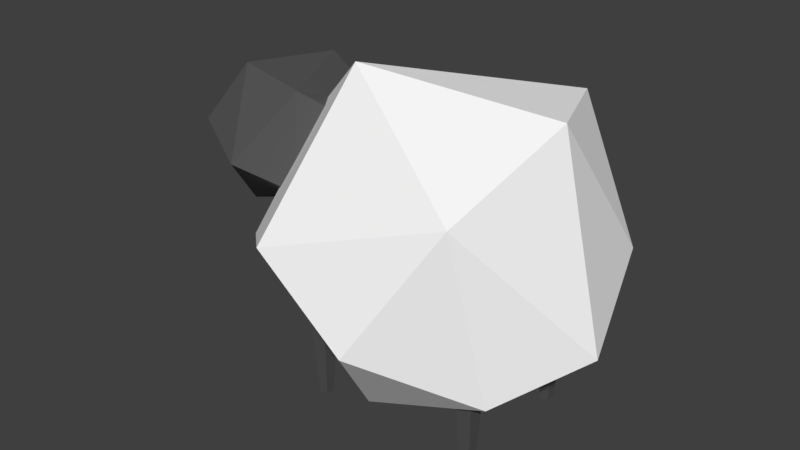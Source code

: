 # Source: sheep.blend  (saved by Blender 2.79.0; exported with 4.5.12 LTS)
import bpy
from mathutils import Matrix  # noqa: F401  (used for matrix-valued properties, if any)

bpy.ops.wm.read_factory_settings(use_empty=True)
scene = bpy.context.scene
scene.name = 'Scene'

# ---- collections
col_collection_1 = bpy.data.collections.new('Collection 1'); scene.collection.children.link(col_collection_1)

# ---- materials (node trees are filled in below, after node groups)
mat_material_002 = bpy.data.materials.new('Material.002')
mat_material_002.alpha_threshold = 0.0
mat_material_002.use_transparent_shadow = False
mat_material_002.diffuse_color = (1.0, 1.0, 1.0, 1.0)
mat_material_002.roughness = 0.5
mat_material_001 = bpy.data.materials.new('Material.001')
mat_material_001.alpha_threshold = 0.0
mat_material_001.use_transparent_shadow = False
mat_material_001.diffuse_color = (0.09084, 0.09084, 0.09084, 1.0)
mat_material_001.roughness = 0.5

# ---- material node trees

# ---- world
world_world_008 = bpy.data.worlds.new('World.008'); scene.world = world_world_008
world_world_008.use_sun_shadow = False
world_world_008.sun_shadow_jitter_overblur = 0.0
world_world_008.cycles.sampling_method = 'MANUAL'

# ---- meshes
me_icosphere = bpy.data.meshes.new('Icosphere')
me_icosphere.from_pydata([(0.1641, -0.2147, 0.1377), (-0.1486, 0.2281, 0.1237), (0.09877, 0.2164, 0.1887), (-0.2737, 0.0112, -0.1201), (-0.2471, -0.0002816, 0.1444), (0.1974, -0.001868, 0.2247), (0.2828, -0.01596, -0.1054), (-0.1277, -0.268, 0.03645), (-0.1196, -0.06411, 0.257), (-0.2566, -0.152, -0.02983), (-0.02891, -0.148, -0.2466), (0.1934, -0.1562, -0.1552), (-0.02012, 0.1182, -0.2441), (0.2045, 0.2128, -0.04775), (-0.08866, 0.2645, -0.05776), (0.03641, -0.2807, -0.07448), (-0.2215, -0.09836, 0.03108), (-0.4499, 0.01145, 0.06429), (-0.4145, -0.09624, 0.1057), (-0.3407, 0.1341, 0.05227), (-0.3792, 0.04261, -0.02439), (-0.3167, -0.1398, 0.06606), (-0.2369, -0.06721, 0.1854), (-0.232, 0.03711, -0.02702), (-0.3663, -0.04734, -0.03927), (-0.298, 0.08828, -0.02329), (-0.2137, 0.09405, 0.1258), (-0.1871, -0.01835, 0.1426), (-0.3017, 0.08604, 0.1978), (-0.3523, -0.06014, 0.2044), (-0.4125, 0.0796, 0.1483), (-0.1788, 0.01363, 0.04626), (-0.1468, -0.1347, -0.2881), (-0.154, -0.1419, -0.1372), (-0.1468, -0.1187, -0.2881), (-0.154, -0.1115, -0.1372), (-0.1308, -0.1347, -0.2881), (-0.1236, -0.1419, -0.1372), (-0.1308, -0.1187, -0.2881), (-0.1236, -0.1115, -0.1372), (0.136, -0.1347, -0.2881), (0.1289, -0.1419, -0.1372), (0.136, -0.1187, -0.2881), (0.1289, -0.1115, -0.1372), (0.1521, -0.1347, -0.2881), (0.1593, -0.1419, -0.1372), (0.1521, -0.1187, -0.2881), (0.1593, -0.1115, -0.1372), (0.136, 0.07797, -0.2881), (0.1289, 0.07078, -0.1372), (0.136, 0.09399, -0.2881), (0.1289, 0.1012, -0.1372), (0.1521, 0.07797, -0.2881), (0.1593, 0.07078, -0.1372), (0.1521, 0.09399, -0.2881), (0.1593, 0.1012, -0.1372), (-0.1513, 0.07797, -0.2881), (-0.1585, 0.07078, -0.1372), (-0.1513, 0.09399, -0.2881), (-0.1585, 0.1012, -0.1372), (-0.1353, 0.07797, -0.2881), (-0.1281, 0.07078, -0.1372), (-0.1353, 0.09399, -0.2881), (-0.1281, 0.1012, -0.1372)], [], [(6, 5, 0), (10, 6, 11), (3, 4, 1), (5, 6, 13), (0, 7, 15), (8, 0, 5), (10, 9, 3), (9, 4, 3), (10, 3, 12), (12, 14, 13), (1, 2, 14), (2, 13, 14), (12, 13, 6), (12, 3, 14), (1, 14, 3), (2, 1, 8), (13, 2, 5), (12, 6, 10), (4, 8, 1), (4, 9, 8), (2, 8, 5), (6, 0, 11), (10, 11, 15), (10, 15, 7), (7, 9, 10), (8, 9, 7), (0, 15, 11), (8, 7, 0), (22, 21, 16), (26, 22, 27), (19, 20, 17), (21, 22, 29), (16, 23, 31), (24, 16, 21), (26, 25, 19), (25, 20, 19), (26, 19, 28), (28, 30, 29), (17, 18, 30), (18, 29, 30), (28, 29, 22), (28, 19, 30), (17, 30, 19), (18, 17, 24), (29, 18, 21), (28, 22, 26), (20, 24, 17), (20, 25, 24), (18, 24, 21), (22, 16, 27), (26, 27, 31), (26, 31, 23), (23, 25, 26), (24, 25, 23), (16, 31, 27), (24, 23, 16), (32, 33, 35, 34), (34, 35, 39, 38), (38, 39, 37, 36), (36, 37, 33, 32), (34, 38, 36, 32), (39, 35, 33, 37), (40, 41, 43, 42), (42, 43, 47, 46), (46, 47, 45, 44), (44, 45, 41, 40), (42, 46, 44, 40), (47, 43, 41, 45), (48, 49, 51, 50), (50, 51, 55, 54), (54, 55, 53, 52), (52, 53, 49, 48), (50, 54, 52, 48), (55, 51, 49, 53), (56, 57, 59, 58), (58, 59, 63, 62), (62, 63, 61, 60), (60, 61, 57, 56), (58, 62, 60, 56), (63, 59, 57, 61)])
me_icosphere.polygons.foreach_set('material_index', [0, 0, 0, 0, 0, 0, 0, 0, 0, 0, 0, 0, 0, 0, 0, 0, 0, 0, 0, 0, 0, 0, 0, 0, 0, 0, 0, 0, 1, 1, 1, 1, 1, 1, 1, 1, 1, 1, 1, 1, 1, 1, 1, 1, 1, 1, 1, 1, 1, 1, 1, 1, 1, 1, 1, 1, 1, 1, 1, 1, 1, 1, 1, 1, 1, 1, 1, 1, 1, 1, 1, 1, 1, 1, 1, 1, 1, 1, 1, 1])
me_icosphere.materials.append(mat_material_002)
me_icosphere.materials.append(mat_material_001)
me_icosphere.use_remesh_preserve_volume = False
me_icosphere.use_remesh_preserve_attributes = False
me_icosphere.use_mirror_vertex_groups = False
me_icosphere.update()

# ---- objects
ob_icosphere = bpy.data.objects.new('Icosphere', me_icosphere)

# ---- transforms, parenting, visibility, modifiers, constraints
ob_icosphere.location = (0.0, 0.0, 0.0)
ob_icosphere.lineart.crease_threshold = 0.0

# ---- collection membership
col_collection_1.objects.link(ob_icosphere)

# ---- scene / render settings (as saved in the file)
scene.frame_start = 1; scene.frame_end = 250; scene.frame_set(1)
scene.render.engine = 'BLENDER_EEVEE_NEXT'
scene.render.resolution_percentage = 50
scene.render.dither_intensity = 0.0
scene.cycles.use_denoising = False
scene.cycles.samples = 128
scene.cycles.sampling_pattern = 'TABULATED_SOBOL'
scene.cycles.use_adaptive_sampling = False
scene.cycles.use_light_tree = False
scene.cycles.blur_glossy = 0.0
scene.cycles.sample_clamp_indirect = 0.0
scene.view_settings.view_transform = 'Standard'
bpy.context.view_layer.update()

# ---- added for rendering (the .blend has no active camera and no usable light): camera, sun
cam_auto = bpy.data.cameras.new('AutoCamera')
cam_auto.lens = 50.0
cam_auto.sensor_width = 36.0
cam_auto.clip_end = 1000.0
ob_auto_camera = bpy.data.objects.new('AutoCamera', cam_auto)
scene.collection.objects.link(ob_auto_camera)
ob_auto_camera.location = (0.900497, -1.18894, 0.771703)
ob_auto_camera.rotation_euler = (1.09748, -7.21219e-08, 0.694738)
scene.camera = ob_auto_camera
light_auto_sun = bpy.data.lights.new('AutoSun', 'SUN')
light_auto_sun.energy = 3.0
light_auto_sun.angle = 0.0523599
ob_auto_sun = bpy.data.objects.new('AutoSun', light_auto_sun)
scene.collection.objects.link(ob_auto_sun)
ob_auto_sun.rotation_euler = (0.872665, 0.174533, 0.523599)
bpy.context.view_layer.update()
